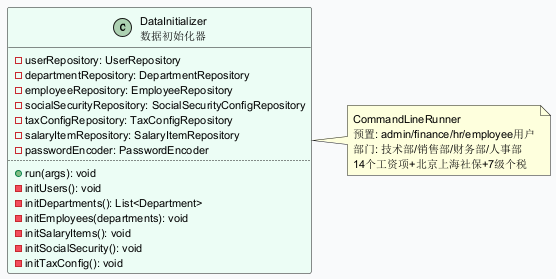

The diagram above was rendered by PlantUML. Its source (embedded in the PNG):
@startuml
skinparam backgroundColor #F9FAFB
skinparam defaultFontSize 11
class DataInitializer as "DataInitializer\n数据初始化器" #ECFDF5 {
  - userRepository: UserRepository
  - departmentRepository: DepartmentRepository
  - employeeRepository: EmployeeRepository
  - socialSecurityRepository: SocialSecurityConfigRepository
  - taxConfigRepository: TaxConfigRepository
  - salaryItemRepository: SalaryItemRepository
  - passwordEncoder: PasswordEncoder
  ..
  + run(args): void
  - initUsers(): void
  - initDepartments(): List<Department>
  - initEmployees(departments): void
  - initSalaryItems(): void
  - initSocialSecurity(): void
  - initTaxConfig(): void
}
note right of DataInitializer : CommandLineRunner\n预置: admin/finance/hr/employee用户\n部门: 技术部/销售部/财务部/人事部\n14个工资项+北京上海社保+7级个税
@enduml